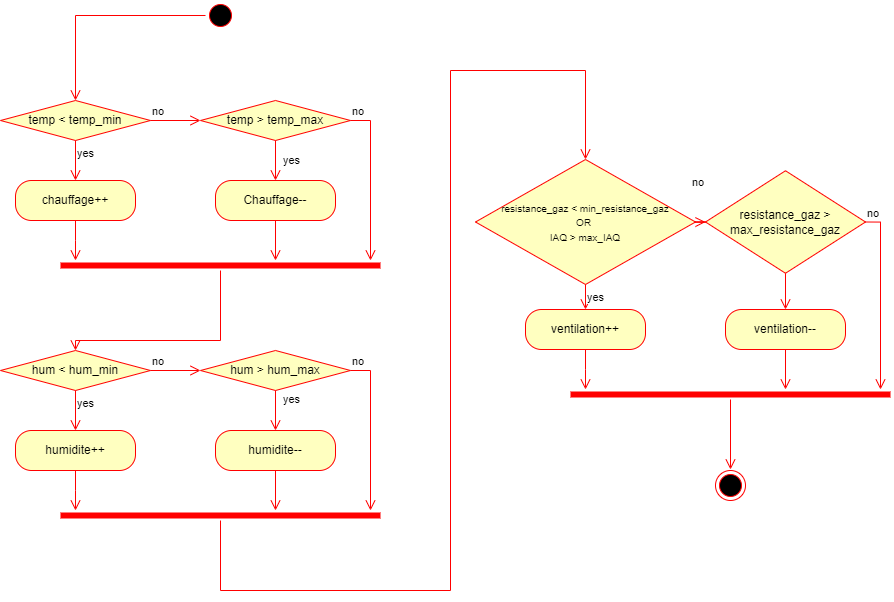

The diagram above was exported from draw.io. Its source (the exported page's mxGraphModel, read from the mxfile embedded in the PNG):
<mxGraphModel dx="1843" dy="887" grid="1" gridSize="10" guides="1" tooltips="1" connect="1" arrows="1" fold="1" page="1" pageScale="1" pageWidth="1169" pageHeight="827" math="0" shadow="0">
  <root>
    <mxCell id="0" />
    <mxCell id="1" parent="0" />
    <mxCell id="GYu9iGJZc0O5hkO0sN7D-2" value="" style="ellipse;html=1;shape=startState;fillColor=#000000;strokeColor=#ff0000;" vertex="1" parent="1">
      <mxGeometry x="345" y="118" width="30" height="30" as="geometry" />
    </mxCell>
    <mxCell id="GYu9iGJZc0O5hkO0sN7D-3" value="" style="edgeStyle=orthogonalEdgeStyle;html=1;verticalAlign=bottom;endArrow=open;endSize=8;strokeColor=#ff0000;rounded=0;entryX=0.5;entryY=0;entryDx=0;entryDy=0;" edge="1" source="GYu9iGJZc0O5hkO0sN7D-2" parent="1" target="GYu9iGJZc0O5hkO0sN7D-4">
      <mxGeometry relative="1" as="geometry">
        <mxPoint x="265" y="208" as="targetPoint" />
      </mxGeometry>
    </mxCell>
    <mxCell id="GYu9iGJZc0O5hkO0sN7D-4" value="temp &amp;lt; temp_min" style="rhombus;whiteSpace=wrap;html=1;fontColor=#000000;fillColor=#ffffc0;strokeColor=#ff0000;" vertex="1" parent="1">
      <mxGeometry x="140" y="218" width="150" height="40" as="geometry" />
    </mxCell>
    <mxCell id="GYu9iGJZc0O5hkO0sN7D-5" value="no" style="edgeStyle=orthogonalEdgeStyle;html=1;align=left;verticalAlign=bottom;endArrow=open;endSize=8;strokeColor=#ff0000;rounded=0;entryX=0;entryY=0.5;entryDx=0;entryDy=0;" edge="1" source="GYu9iGJZc0O5hkO0sN7D-4" parent="1" target="GYu9iGJZc0O5hkO0sN7D-11">
      <mxGeometry x="-1" relative="1" as="geometry">
        <mxPoint x="390" y="238" as="targetPoint" />
      </mxGeometry>
    </mxCell>
    <mxCell id="GYu9iGJZc0O5hkO0sN7D-6" value="yes" style="edgeStyle=orthogonalEdgeStyle;html=1;align=left;verticalAlign=top;endArrow=open;endSize=8;strokeColor=#ff0000;rounded=0;entryX=0.5;entryY=0;entryDx=0;entryDy=0;" edge="1" source="GYu9iGJZc0O5hkO0sN7D-4" parent="1" target="GYu9iGJZc0O5hkO0sN7D-7">
      <mxGeometry x="-1" relative="1" as="geometry">
        <mxPoint x="250" y="318" as="targetPoint" />
        <Array as="points" />
      </mxGeometry>
    </mxCell>
    <mxCell id="GYu9iGJZc0O5hkO0sN7D-7" value="chauffage++" style="rounded=1;whiteSpace=wrap;html=1;arcSize=40;fontColor=#000000;fillColor=#ffffc0;strokeColor=#ff0000;" vertex="1" parent="1">
      <mxGeometry x="155" y="298" width="120" height="40" as="geometry" />
    </mxCell>
    <mxCell id="GYu9iGJZc0O5hkO0sN7D-8" value="" style="edgeStyle=orthogonalEdgeStyle;html=1;verticalAlign=bottom;endArrow=open;endSize=8;strokeColor=#ff0000;rounded=0;" edge="1" source="GYu9iGJZc0O5hkO0sN7D-7" parent="1">
      <mxGeometry relative="1" as="geometry">
        <mxPoint x="215" y="378" as="targetPoint" />
      </mxGeometry>
    </mxCell>
    <mxCell id="GYu9iGJZc0O5hkO0sN7D-11" value="temp &amp;gt; temp_max" style="rhombus;whiteSpace=wrap;html=1;fontColor=#000000;fillColor=#ffffc0;strokeColor=#ff0000;" vertex="1" parent="1">
      <mxGeometry x="340" y="218" width="150" height="40" as="geometry" />
    </mxCell>
    <mxCell id="GYu9iGJZc0O5hkO0sN7D-12" value="no" style="edgeStyle=orthogonalEdgeStyle;html=1;align=left;verticalAlign=bottom;endArrow=open;endSize=8;strokeColor=#ff0000;rounded=0;" edge="1" source="GYu9iGJZc0O5hkO0sN7D-11" parent="1">
      <mxGeometry x="-1" relative="1" as="geometry">
        <mxPoint x="510" y="378" as="targetPoint" />
        <Array as="points">
          <mxPoint x="510" y="238" />
          <mxPoint x="510" y="378" />
        </Array>
      </mxGeometry>
    </mxCell>
    <mxCell id="GYu9iGJZc0O5hkO0sN7D-14" value="Chauffage--" style="rounded=1;whiteSpace=wrap;html=1;arcSize=40;fontColor=#000000;fillColor=#ffffc0;strokeColor=#ff0000;" vertex="1" parent="1">
      <mxGeometry x="355" y="298" width="120" height="40" as="geometry" />
    </mxCell>
    <mxCell id="GYu9iGJZc0O5hkO0sN7D-15" value="" style="edgeStyle=orthogonalEdgeStyle;html=1;verticalAlign=bottom;endArrow=open;endSize=8;strokeColor=#ff0000;rounded=0;" edge="1" source="GYu9iGJZc0O5hkO0sN7D-14" parent="1">
      <mxGeometry relative="1" as="geometry">
        <mxPoint x="415" y="378" as="targetPoint" />
        <Array as="points">
          <mxPoint x="415" y="378" />
        </Array>
      </mxGeometry>
    </mxCell>
    <mxCell id="GYu9iGJZc0O5hkO0sN7D-17" value="" style="edgeStyle=orthogonalEdgeStyle;html=1;verticalAlign=bottom;endArrow=open;endSize=8;strokeColor=#ff0000;rounded=0;exitX=0.5;exitY=1;exitDx=0;exitDy=0;entryX=0.5;entryY=0;entryDx=0;entryDy=0;" edge="1" parent="1" source="GYu9iGJZc0O5hkO0sN7D-11" target="GYu9iGJZc0O5hkO0sN7D-14">
      <mxGeometry relative="1" as="geometry">
        <mxPoint x="225" y="378" as="targetPoint" />
        <mxPoint x="225" y="348" as="sourcePoint" />
      </mxGeometry>
    </mxCell>
    <mxCell id="GYu9iGJZc0O5hkO0sN7D-51" value="&lt;span style=&quot;text-align: left;&quot;&gt;yes&lt;/span&gt;" style="edgeLabel;html=1;align=center;verticalAlign=middle;resizable=0;points=[];" vertex="1" connectable="0" parent="GYu9iGJZc0O5hkO0sN7D-17">
      <mxGeometry x="-0.4897" y="1" relative="1" as="geometry">
        <mxPoint x="14" y="9" as="offset" />
      </mxGeometry>
    </mxCell>
    <mxCell id="GYu9iGJZc0O5hkO0sN7D-19" value="" style="shape=line;html=1;strokeWidth=6;strokeColor=#ff0000;" vertex="1" parent="1">
      <mxGeometry x="200" y="378" width="320" height="10" as="geometry" />
    </mxCell>
    <mxCell id="GYu9iGJZc0O5hkO0sN7D-20" value="" style="edgeStyle=orthogonalEdgeStyle;html=1;verticalAlign=bottom;endArrow=open;endSize=8;strokeColor=#ff0000;rounded=0;entryX=0.5;entryY=0;entryDx=0;entryDy=0;" edge="1" source="GYu9iGJZc0O5hkO0sN7D-19" parent="1" target="GYu9iGJZc0O5hkO0sN7D-23">
      <mxGeometry relative="1" as="geometry">
        <mxPoint x="360" y="458" as="targetPoint" />
        <Array as="points">
          <mxPoint x="360" y="458" />
          <mxPoint x="215" y="458" />
        </Array>
      </mxGeometry>
    </mxCell>
    <mxCell id="GYu9iGJZc0O5hkO0sN7D-23" value="hum &amp;lt; hum_min" style="rhombus;whiteSpace=wrap;html=1;fontColor=#000000;fillColor=#ffffc0;strokeColor=#ff0000;" vertex="1" parent="1">
      <mxGeometry x="140" y="468" width="150" height="40" as="geometry" />
    </mxCell>
    <mxCell id="GYu9iGJZc0O5hkO0sN7D-24" value="no" style="edgeStyle=orthogonalEdgeStyle;html=1;align=left;verticalAlign=bottom;endArrow=open;endSize=8;strokeColor=#ff0000;rounded=0;entryX=0;entryY=0.5;entryDx=0;entryDy=0;" edge="1" parent="1" source="GYu9iGJZc0O5hkO0sN7D-23" target="GYu9iGJZc0O5hkO0sN7D-28">
      <mxGeometry x="-1" relative="1" as="geometry">
        <mxPoint x="390" y="488" as="targetPoint" />
      </mxGeometry>
    </mxCell>
    <mxCell id="GYu9iGJZc0O5hkO0sN7D-25" value="yes" style="edgeStyle=orthogonalEdgeStyle;html=1;align=left;verticalAlign=top;endArrow=open;endSize=8;strokeColor=#ff0000;rounded=0;entryX=0.5;entryY=0;entryDx=0;entryDy=0;" edge="1" parent="1" source="GYu9iGJZc0O5hkO0sN7D-23" target="GYu9iGJZc0O5hkO0sN7D-26">
      <mxGeometry x="-1" relative="1" as="geometry">
        <mxPoint x="250" y="568" as="targetPoint" />
        <Array as="points" />
        <mxPoint as="offset" />
      </mxGeometry>
    </mxCell>
    <mxCell id="GYu9iGJZc0O5hkO0sN7D-26" value="humidite++" style="rounded=1;whiteSpace=wrap;html=1;arcSize=40;fontColor=#000000;fillColor=#ffffc0;strokeColor=#ff0000;" vertex="1" parent="1">
      <mxGeometry x="155" y="548" width="120" height="40" as="geometry" />
    </mxCell>
    <mxCell id="GYu9iGJZc0O5hkO0sN7D-27" value="" style="edgeStyle=orthogonalEdgeStyle;html=1;verticalAlign=bottom;endArrow=open;endSize=8;strokeColor=#ff0000;rounded=0;" edge="1" parent="1" source="GYu9iGJZc0O5hkO0sN7D-26">
      <mxGeometry relative="1" as="geometry">
        <mxPoint x="215" y="628" as="targetPoint" />
      </mxGeometry>
    </mxCell>
    <mxCell id="GYu9iGJZc0O5hkO0sN7D-28" value="hum &amp;gt; hum_max" style="rhombus;whiteSpace=wrap;html=1;fontColor=#000000;fillColor=#ffffc0;strokeColor=#ff0000;" vertex="1" parent="1">
      <mxGeometry x="340" y="468" width="150" height="40" as="geometry" />
    </mxCell>
    <mxCell id="GYu9iGJZc0O5hkO0sN7D-29" value="no" style="edgeStyle=orthogonalEdgeStyle;html=1;align=left;verticalAlign=bottom;endArrow=open;endSize=8;strokeColor=#ff0000;rounded=0;" edge="1" parent="1" source="GYu9iGJZc0O5hkO0sN7D-28">
      <mxGeometry x="-1" relative="1" as="geometry">
        <mxPoint x="510" y="628" as="targetPoint" />
        <Array as="points">
          <mxPoint x="510" y="488" />
          <mxPoint x="510" y="628" />
        </Array>
      </mxGeometry>
    </mxCell>
    <mxCell id="GYu9iGJZc0O5hkO0sN7D-30" value="humidite--" style="rounded=1;whiteSpace=wrap;html=1;arcSize=40;fontColor=#000000;fillColor=#ffffc0;strokeColor=#ff0000;" vertex="1" parent="1">
      <mxGeometry x="355" y="548" width="120" height="40" as="geometry" />
    </mxCell>
    <mxCell id="GYu9iGJZc0O5hkO0sN7D-31" value="" style="edgeStyle=orthogonalEdgeStyle;html=1;verticalAlign=bottom;endArrow=open;endSize=8;strokeColor=#ff0000;rounded=0;" edge="1" parent="1" source="GYu9iGJZc0O5hkO0sN7D-30">
      <mxGeometry relative="1" as="geometry">
        <mxPoint x="415" y="628" as="targetPoint" />
        <Array as="points">
          <mxPoint x="415" y="628" />
        </Array>
      </mxGeometry>
    </mxCell>
    <mxCell id="GYu9iGJZc0O5hkO0sN7D-32" value="" style="edgeStyle=orthogonalEdgeStyle;html=1;verticalAlign=bottom;endArrow=open;endSize=8;strokeColor=#ff0000;rounded=0;exitX=0.5;exitY=1;exitDx=0;exitDy=0;entryX=0.5;entryY=0;entryDx=0;entryDy=0;" edge="1" parent="1" source="GYu9iGJZc0O5hkO0sN7D-28" target="GYu9iGJZc0O5hkO0sN7D-30">
      <mxGeometry relative="1" as="geometry">
        <mxPoint x="225" y="628" as="targetPoint" />
        <mxPoint x="225" y="598" as="sourcePoint" />
      </mxGeometry>
    </mxCell>
    <mxCell id="GYu9iGJZc0O5hkO0sN7D-50" value="&lt;span style=&quot;text-align: left;&quot;&gt;yes&lt;/span&gt;" style="edgeLabel;html=1;align=center;verticalAlign=middle;resizable=0;points=[];" vertex="1" connectable="0" parent="GYu9iGJZc0O5hkO0sN7D-32">
      <mxGeometry x="-0.4167" y="1" relative="1" as="geometry">
        <mxPoint x="14" y="-3" as="offset" />
      </mxGeometry>
    </mxCell>
    <mxCell id="GYu9iGJZc0O5hkO0sN7D-33" value="" style="shape=line;html=1;strokeWidth=6;strokeColor=#ff0000;" vertex="1" parent="1">
      <mxGeometry x="200" y="628" width="320" height="10" as="geometry" />
    </mxCell>
    <mxCell id="GYu9iGJZc0O5hkO0sN7D-34" value="" style="edgeStyle=orthogonalEdgeStyle;html=1;verticalAlign=bottom;endArrow=open;endSize=8;strokeColor=#ff0000;rounded=0;entryX=0.5;entryY=0;entryDx=0;entryDy=0;" edge="1" parent="1" source="GYu9iGJZc0O5hkO0sN7D-33" target="GYu9iGJZc0O5hkO0sN7D-36">
      <mxGeometry relative="1" as="geometry">
        <mxPoint x="360" y="708" as="targetPoint" />
        <Array as="points">
          <mxPoint x="360" y="708" />
          <mxPoint x="590" y="708" />
          <mxPoint x="590" y="188" />
          <mxPoint x="725" y="188" />
        </Array>
      </mxGeometry>
    </mxCell>
    <mxCell id="GYu9iGJZc0O5hkO0sN7D-36" value="&lt;font style=&quot;font-size: 10px;&quot;&gt;resistance_gaz &amp;lt; min_resistance_gaz&lt;/font&gt;&lt;div&gt;&lt;font style=&quot;font-size: 10px;&quot;&gt;OR&amp;nbsp;&lt;/font&gt;&lt;/div&gt;&lt;div&gt;&lt;font style=&quot;font-size: 10px;&quot;&gt;IAQ &amp;gt; max_IAQ&lt;/font&gt;&lt;/div&gt;" style="rhombus;whiteSpace=wrap;html=1;fontColor=#000000;fillColor=#ffffc0;strokeColor=#ff0000;" vertex="1" parent="1">
      <mxGeometry x="615" y="277" width="220" height="125" as="geometry" />
    </mxCell>
    <mxCell id="GYu9iGJZc0O5hkO0sN7D-37" value="no" style="edgeStyle=orthogonalEdgeStyle;html=1;align=left;verticalAlign=bottom;endArrow=open;endSize=8;strokeColor=#ff0000;rounded=0;entryX=0;entryY=0.5;entryDx=0;entryDy=0;" edge="1" parent="1" source="GYu9iGJZc0O5hkO0sN7D-36" target="GYu9iGJZc0O5hkO0sN7D-41">
      <mxGeometry x="0.3333" y="32" relative="1" as="geometry">
        <mxPoint x="900" y="367" as="targetPoint" />
        <mxPoint x="-5" y="1" as="offset" />
      </mxGeometry>
    </mxCell>
    <mxCell id="GYu9iGJZc0O5hkO0sN7D-38" value="yes" style="edgeStyle=orthogonalEdgeStyle;html=1;align=left;verticalAlign=top;endArrow=open;endSize=8;strokeColor=#ff0000;rounded=0;entryX=0.5;entryY=0;entryDx=0;entryDy=0;" edge="1" parent="1" source="GYu9iGJZc0O5hkO0sN7D-36" target="GYu9iGJZc0O5hkO0sN7D-39">
      <mxGeometry x="-1" relative="1" as="geometry">
        <mxPoint x="760" y="447" as="targetPoint" />
        <Array as="points" />
      </mxGeometry>
    </mxCell>
    <mxCell id="GYu9iGJZc0O5hkO0sN7D-39" value="ventilation++" style="rounded=1;whiteSpace=wrap;html=1;arcSize=40;fontColor=#000000;fillColor=#ffffc0;strokeColor=#ff0000;" vertex="1" parent="1">
      <mxGeometry x="665" y="427" width="120" height="40" as="geometry" />
    </mxCell>
    <mxCell id="GYu9iGJZc0O5hkO0sN7D-40" value="" style="edgeStyle=orthogonalEdgeStyle;html=1;verticalAlign=bottom;endArrow=open;endSize=8;strokeColor=#ff0000;rounded=0;" edge="1" parent="1" source="GYu9iGJZc0O5hkO0sN7D-39">
      <mxGeometry relative="1" as="geometry">
        <mxPoint x="725" y="507" as="targetPoint" />
      </mxGeometry>
    </mxCell>
    <mxCell id="GYu9iGJZc0O5hkO0sN7D-41" value="resistance_gaz &amp;gt; max_resistance_gaz" style="rhombus;whiteSpace=wrap;html=1;fontColor=#000000;fillColor=#ffffc0;strokeColor=#ff0000;" vertex="1" parent="1">
      <mxGeometry x="845" y="288.25" width="160" height="102.5" as="geometry" />
    </mxCell>
    <mxCell id="GYu9iGJZc0O5hkO0sN7D-42" value="no" style="edgeStyle=orthogonalEdgeStyle;html=1;align=left;verticalAlign=bottom;endArrow=open;endSize=8;strokeColor=#ff0000;rounded=0;exitX=1;exitY=0.5;exitDx=0;exitDy=0;" edge="1" parent="1" source="GYu9iGJZc0O5hkO0sN7D-41">
      <mxGeometry x="-1" relative="1" as="geometry">
        <mxPoint x="1020" y="508" as="targetPoint" />
        <Array as="points">
          <mxPoint x="1020" y="340" />
          <mxPoint x="1020" y="507" />
        </Array>
        <mxPoint x="1050" y="339.5" as="sourcePoint" />
      </mxGeometry>
    </mxCell>
    <mxCell id="GYu9iGJZc0O5hkO0sN7D-43" value="ventilation--" style="rounded=1;whiteSpace=wrap;html=1;arcSize=40;fontColor=#000000;fillColor=#ffffc0;strokeColor=#ff0000;" vertex="1" parent="1">
      <mxGeometry x="865" y="427" width="120" height="40" as="geometry" />
    </mxCell>
    <mxCell id="GYu9iGJZc0O5hkO0sN7D-44" value="" style="edgeStyle=orthogonalEdgeStyle;html=1;verticalAlign=bottom;endArrow=open;endSize=8;strokeColor=#ff0000;rounded=0;" edge="1" parent="1" source="GYu9iGJZc0O5hkO0sN7D-43">
      <mxGeometry relative="1" as="geometry">
        <mxPoint x="925" y="507" as="targetPoint" />
        <Array as="points">
          <mxPoint x="925" y="507" />
        </Array>
      </mxGeometry>
    </mxCell>
    <mxCell id="GYu9iGJZc0O5hkO0sN7D-45" value="" style="edgeStyle=orthogonalEdgeStyle;html=1;verticalAlign=bottom;endArrow=open;endSize=8;strokeColor=#ff0000;rounded=0;exitX=0.5;exitY=1;exitDx=0;exitDy=0;entryX=0.5;entryY=0;entryDx=0;entryDy=0;" edge="1" parent="1" source="GYu9iGJZc0O5hkO0sN7D-41" target="GYu9iGJZc0O5hkO0sN7D-43">
      <mxGeometry relative="1" as="geometry">
        <mxPoint x="735" y="507" as="targetPoint" />
        <mxPoint x="735" y="477" as="sourcePoint" />
      </mxGeometry>
    </mxCell>
    <mxCell id="GYu9iGJZc0O5hkO0sN7D-46" value="" style="shape=line;html=1;strokeWidth=6;strokeColor=#ff0000;" vertex="1" parent="1">
      <mxGeometry x="710" y="507" width="320" height="10" as="geometry" />
    </mxCell>
    <mxCell id="GYu9iGJZc0O5hkO0sN7D-47" value="" style="edgeStyle=orthogonalEdgeStyle;html=1;verticalAlign=bottom;endArrow=open;endSize=8;strokeColor=#ff0000;rounded=0;" edge="1" parent="1" source="GYu9iGJZc0O5hkO0sN7D-46">
      <mxGeometry relative="1" as="geometry">
        <mxPoint x="870" y="587" as="targetPoint" />
        <Array as="points">
          <mxPoint x="870" y="587" />
        </Array>
      </mxGeometry>
    </mxCell>
    <mxCell id="GYu9iGJZc0O5hkO0sN7D-48" value="" style="ellipse;html=1;shape=endState;fillColor=#000000;strokeColor=#ff0000;" vertex="1" parent="1">
      <mxGeometry x="855" y="588" width="30" height="30" as="geometry" />
    </mxCell>
  </root>
</mxGraphModel>